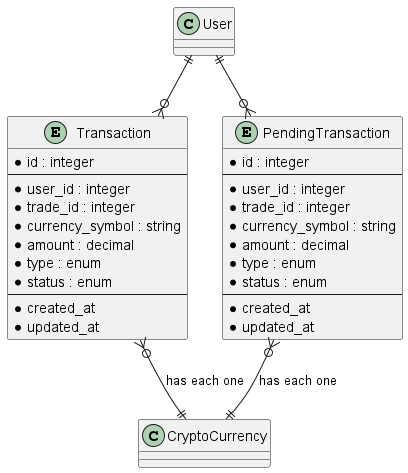

The diagram above was rendered by PlantUML. Its source (embedded in the PNG):
@startuml

entity Transaction {
    * id : integer
    --
    * user_id : integer
    * trade_id : integer
    * currency_symbol : string
    * amount : decimal
    * type : enum
    * status : enum
    --
    * created_at
    * updated_at
}

entity PendingTransaction {
    * id : integer
    --
    * user_id : integer
    * trade_id : integer
    * currency_symbol : string
    * amount : decimal
    * type : enum
    * status : enum
    --
    * created_at
    * updated_at
}

' Relationships

User ||--o{ Transaction
User ||--o{ PendingTransaction

Transaction }o--|| CryptoCurrency : has each one
PendingTransaction }o--|| CryptoCurrency : has each one


@enduml